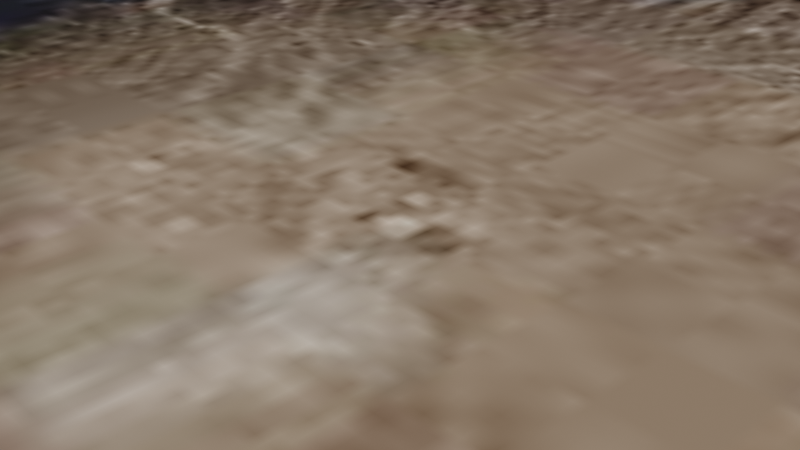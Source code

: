 # Source: boom.blend  (saved by Blender 3.3.6; exported with 4.5.12 LTS)
import bpy
from mathutils import Matrix  # noqa: F401  (used for matrix-valued properties, if any)

bpy.ops.wm.read_factory_settings(use_empty=True)
scene = bpy.context.scene
scene.name = 'Scene'

# ---- collections
col_collection = bpy.data.collections.new('Collection'); scene.collection.children.link(col_collection)

# ---- images (referenced by path relative to the original .blend; pixels are not part of the script)
import os
ASSET_DIR = os.environ.get("B2B_ASSET_DIR", "")  # directory of the original .blend (textures are referenced by path, not embedded)
HERE = os.path.dirname(os.path.abspath(__file__))  # packed textures are extracted next to this script under _unpacked/

def load_image(name, relpath, width, height, colorspace="sRGB"):
    """Load a texture the original file referenced (path relative to the .blend, or extracted next to this script)."""
    p = next((c for c in (os.path.join(HERE, relpath), os.path.join(ASSET_DIR, relpath)) if relpath and os.path.exists(c)), "")
    if p:
        img = bpy.data.images.load(p, check_existing=True)
        img.name = name
    else:  # same state as the original file: an image datablock whose file is absent (Cycles renders it pink)
        img = bpy.data.images.new(name, width, height)
        img.source = "FILE"
        img.filepath = "//" + (relpath or name)
    img.colorspace_settings.name = colorspace
    return img
img_crater2_jpg = load_image('crater2.jpg', '_unpacked/crater2.c835cacc.jpg', 225, 225, 'sRGB')

# ---- materials (node trees are filled in below, after node groups)
mat_material_001 = bpy.data.materials.new('Material.001')
mat_material_001.use_transparent_shadow = False

# ---- material node trees
mat_material_001.use_nodes = True; mat_material_001.node_tree.nodes.clear()
_N = mat_material_001.node_tree.nodes; _L = mat_material_001.node_tree.links
n0 = _N.new('ShaderNodeBsdfPrincipled'); n0.name = 'Principled BSDF'; n0.location = (10, 300)
n0.distribution = 'GGX'
n0.subsurface_method = 'RANDOM_WALK_SKIN'
n0.inputs[3].default_value = 1.45
n0.inputs[27].default_value = (0.0, 0.0, 0.0, 1.0)
n0.inputs[28].default_value = 1.0
n1 = _N.new('ShaderNodeOutputMaterial'); n1.name = 'Material Output'; n1.location = (300, 300)
n2 = _N.new('ShaderNodeTexImage'); n2.name = 'Image Texture'; n2.location = (-280, 280)
n2.image = img_crater2_jpg
_L.new(n0.outputs[0], n1.inputs[0])
_L.new(n2.outputs[0], n0.inputs[0])
n1.is_active_output = True

# ---- world
world_world = bpy.data.worlds.new('World'); scene.world = world_world
world_world.use_nodes = True; world_world.node_tree.nodes.clear()
_N = world_world.node_tree.nodes; _L = world_world.node_tree.links
n0 = _N.new('ShaderNodeOutputWorld'); n0.name = 'World Output'; n0.location = (300, 300)
n1 = _N.new('ShaderNodeBackground'); n1.name = 'Background'; n1.location = (10, 300)
n1.inputs[0].default_value = (0.05088, 0.05088, 0.05088, 1.0)
_L.new(n1.outputs[0], n0.inputs[0])
n0.is_active_output = True
world_world.color = (0.05088, 0.05088, 0.05088)
world_world.use_sun_shadow = False
world_world.sun_shadow_jitter_overblur = 0.0

# ---- cameras
cam_camera = bpy.data.cameras.new('Camera')
cam_camera.clip_end = 100.0
cam_camera.ortho_scale = 7.314

# ---- meshes
me_plane = bpy.data.meshes.new('Plane')
me_plane.from_pydata([(-1.0, -1.0, 0.0), (1.0, -1.0, 0.0), (-1.0, 1.0, 0.0), (1.0, 1.0, 0.0)], [], [(0, 1, 3, 2)])
_uv = me_plane.uv_layers.new(name='UVMap')
_uv.uv.foreach_set('vector', [1.0, 1.0, 0.0, 1.0, 1.192e-07, 0.0, 1.0, 1.192e-07])
me_plane.materials.append(mat_material_001)
me_plane.update()

# ---- objects
ob_camera = bpy.data.objects.new('Camera', cam_camera)
ob_plane = bpy.data.objects.new('Plane', me_plane)

# ---- transforms, parenting, visibility, modifiers, constraints
ob_camera.location = (7.359, -6.926, 4.958)
ob_camera.rotation_euler = (1.109, 0.0, 0.8149)
ob_camera.lock_rotations_4d = False
ob_camera.empty_display_type = 'ARROWS'
ob_camera.color = (0.0, 0.0, 0.0, 0.0)
ob_camera.display_type = 'WIRE'
ob_camera.lineart.crease_threshold = 0.0
ob_plane.location = (0.0, 0.0, 0.0)
ob_plane.scale = (15.0, 15.0, 0.0)

# ---- collection membership
col_collection.objects.link(ob_camera)
col_collection.objects.link(ob_plane)

# ---- scene / render settings (as saved in the file)
scene.camera = ob_camera
scene.frame_start = 1; scene.frame_end = 250; scene.frame_set(1)
scene.render.engine = 'BLENDER_EEVEE_NEXT'
scene.cycles.sampling_pattern = 'TABULATED_SOBOL'
scene.cycles.use_light_tree = False
scene.view_settings.view_transform = 'Filmic'
bpy.context.view_layer.update()

# ---- added for rendering (the .blend has no usable light): sun
light_auto_sun = bpy.data.lights.new('AutoSun', 'SUN')
light_auto_sun.energy = 3.0
light_auto_sun.angle = 0.0523599
ob_auto_sun = bpy.data.objects.new('AutoSun', light_auto_sun)
scene.collection.objects.link(ob_auto_sun)
ob_auto_sun.rotation_euler = (0.872665, 0.174533, 0.523599)
bpy.context.view_layer.update()
